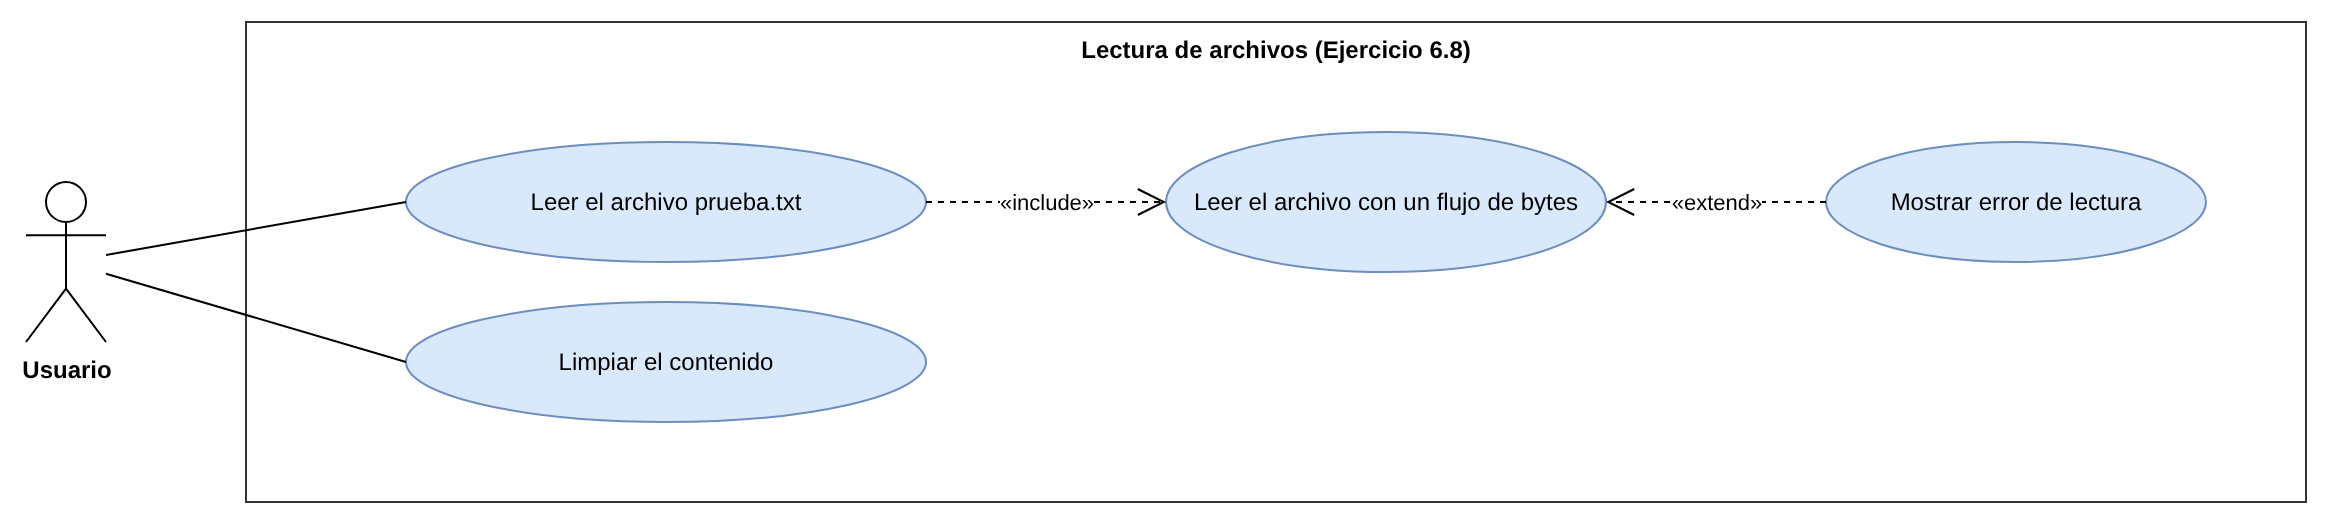

The diagram above was exported from draw.io. Its source (the exported page's mxGraphModel, read from the mxfile embedded in the PNG):
<mxGraphModel dx="1200" dy="800" grid="1" gridSize="10" guides="1" tooltips="1" connect="1" arrows="1" fold="1" page="1" pageScale="1" pageWidth="1169" pageHeight="1654" math="0" shadow="0">
  <root>
    <mxCell id="0" />
    <mxCell id="1" parent="0" />
    <mxCell id="c3" value="Lectura de archivos (Ejercicio 6.8)" style="rounded=0;whiteSpace=wrap;html=1;fillColor=none;verticalAlign=top;fontStyle=1;strokeColor=#333333;" vertex="1" parent="1">
      <mxGeometry x="140" y="20" width="1030" height="240" as="geometry" />
    </mxCell>
    <mxCell id="c4" value="Usuario" style="shape=umlActor;verticalLabelPosition=bottom;verticalAlign=top;html=1;outlineConnect=0;fontStyle=1;" vertex="1" parent="1">
      <mxGeometry x="30" y="100" width="40" height="80" as="geometry" />
    </mxCell>
    <mxCell id="c5" value="Leer el archivo prueba.txt" style="ellipse;whiteSpace=wrap;html=1;fillColor=#dae8fc;strokeColor=#6c8ebf;" vertex="1" parent="1">
      <mxGeometry x="220" y="80" width="260" height="60" as="geometry" />
    </mxCell>
    <mxCell id="c6" value="" style="endArrow=none;html=1;rounded=0;entryX=0;entryY=0.5;entryDx=0;entryDy=0;" edge="1" parent="1" source="c4" target="c5">
      <mxGeometry relative="1" as="geometry" />
    </mxCell>
    <mxCell id="c7" value="Limpiar el contenido" style="ellipse;whiteSpace=wrap;html=1;fillColor=#dae8fc;strokeColor=#6c8ebf;" vertex="1" parent="1">
      <mxGeometry x="220" y="160" width="260" height="60" as="geometry" />
    </mxCell>
    <mxCell id="c8" value="" style="endArrow=none;html=1;rounded=0;entryX=0;entryY=0.5;entryDx=0;entryDy=0;" edge="1" parent="1" source="c4" target="c7">
      <mxGeometry relative="1" as="geometry" />
    </mxCell>
    <mxCell id="c9" value="Leer el archivo con un flujo de bytes" style="ellipse;whiteSpace=wrap;html=1;fillColor=#dae8fc;strokeColor=#6c8ebf;" vertex="1" parent="1">
      <mxGeometry x="600" y="75" width="220" height="70" as="geometry" />
    </mxCell>
    <mxCell id="c10" value="«include»" style="endArrow=open;endSize=12;dashed=1;html=1;rounded=0;exitX=1;exitY=0.5;exitDx=0;exitDy=0;entryX=0;entryY=0.5;entryDx=0;entryDy=0;" edge="1" parent="1" source="c5" target="c9">
      <mxGeometry relative="1" as="geometry" />
    </mxCell>
    <mxCell id="c11" value="Mostrar error de lectura" style="ellipse;whiteSpace=wrap;html=1;fillColor=#dae8fc;strokeColor=#6c8ebf;" vertex="1" parent="1">
      <mxGeometry x="930" y="80" width="190" height="60" as="geometry" />
    </mxCell>
    <mxCell id="c12" value="«extend»" style="endArrow=open;endSize=12;dashed=1;html=1;rounded=0;exitX=0;exitY=0.5;exitDx=0;exitDy=0;entryX=1;entryY=0.5;entryDx=0;entryDy=0;" edge="1" parent="1" source="c11" target="c9">
      <mxGeometry relative="1" as="geometry" />
    </mxCell>
  </root>
</mxGraphModel>